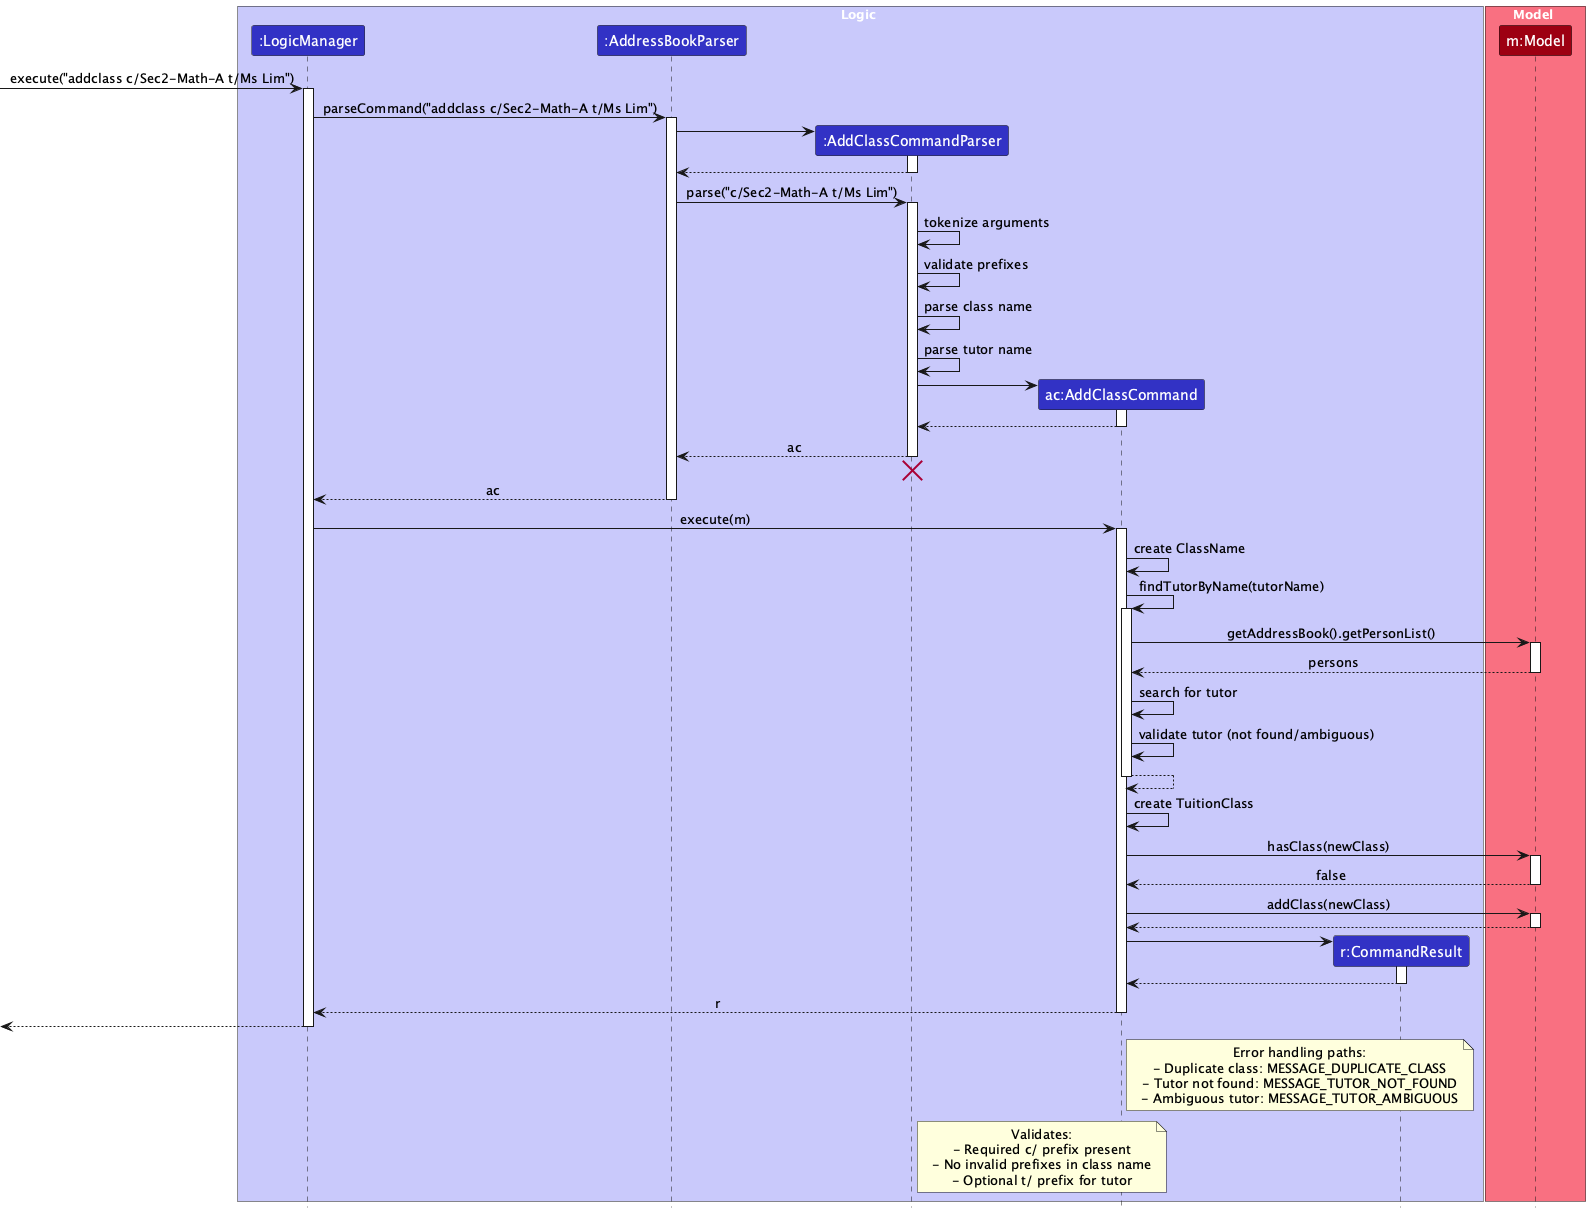

The diagram above was rendered by PlantUML. Its source (embedded in the PNG):
@startuml
!include style.puml
skinparam ArrowFontStyle plain

box Logic LOGIC_COLOR_T1
participant ":LogicManager" as LogicManager LOGIC_COLOR
participant ":AddressBookParser" as AddressBookParser LOGIC_COLOR
participant ":AddClassCommandParser" as AddClassCommandParser LOGIC_COLOR
participant "ac:AddClassCommand" as AddClassCommand LOGIC_COLOR
participant "r:CommandResult" as CommandResult LOGIC_COLOR
end box

box Model MODEL_COLOR_T1
participant "m:Model" as Model MODEL_COLOR
end box

[-> LogicManager : execute("addclass c/Sec2-Math-A t/Ms Lim")
activate LogicManager

LogicManager -> AddressBookParser : parseCommand("addclass c/Sec2-Math-A t/Ms Lim")
activate AddressBookParser

create AddClassCommandParser
AddressBookParser -> AddClassCommandParser
activate AddClassCommandParser

AddClassCommandParser --> AddressBookParser
deactivate AddClassCommandParser

AddressBookParser -> AddClassCommandParser : parse("c/Sec2-Math-A t/Ms Lim")
activate AddClassCommandParser

AddClassCommandParser -> AddClassCommandParser : tokenize arguments
AddClassCommandParser -> AddClassCommandParser : validate prefixes
AddClassCommandParser -> AddClassCommandParser : parse class name
AddClassCommandParser -> AddClassCommandParser : parse tutor name

create AddClassCommand
AddClassCommandParser -> AddClassCommand
activate AddClassCommand

AddClassCommand --> AddClassCommandParser :
deactivate AddClassCommand

AddClassCommandParser --> AddressBookParser : ac
deactivate AddClassCommandParser
'Hidden arrow to position the destroy marker below the end of the activation bar.
AddClassCommandParser -[hidden]-> AddressBookParser
destroy AddClassCommandParser

AddressBookParser --> LogicManager : ac
deactivate AddressBookParser

LogicManager -> AddClassCommand : execute(m)
activate AddClassCommand

AddClassCommand -> AddClassCommand : create ClassName
AddClassCommand -> AddClassCommand : findTutorByName(tutorName)
activate AddClassCommand

AddClassCommand -> Model : getAddressBook().getPersonList()
activate Model
Model --> AddClassCommand : persons
deactivate Model

AddClassCommand -> AddClassCommand : search for tutor
AddClassCommand -> AddClassCommand : validate tutor (not found/ambiguous)

AddClassCommand --> AddClassCommand
deactivate AddClassCommand

AddClassCommand -> AddClassCommand : create TuitionClass

AddClassCommand -> Model : hasClass(newClass)
activate Model
Model --> AddClassCommand : false
deactivate Model

AddClassCommand -> Model : addClass(newClass)
activate Model
Model --> AddClassCommand
deactivate Model

create CommandResult
AddClassCommand -> CommandResult
activate CommandResult

CommandResult --> AddClassCommand
deactivate CommandResult

AddClassCommand --> LogicManager : r
deactivate AddClassCommand

[<--LogicManager
deactivate LogicManager

note right of AddClassCommand
  Error handling paths:
  - Duplicate class: MESSAGE_DUPLICATE_CLASS
  - Tutor not found: MESSAGE_TUTOR_NOT_FOUND
  - Ambiguous tutor: MESSAGE_TUTOR_AMBIGUOUS
end note

note right of AddClassCommandParser
  Validates:
  - Required c/ prefix present
  - No invalid prefixes in class name
  - Optional t/ prefix for tutor
end note

@enduml